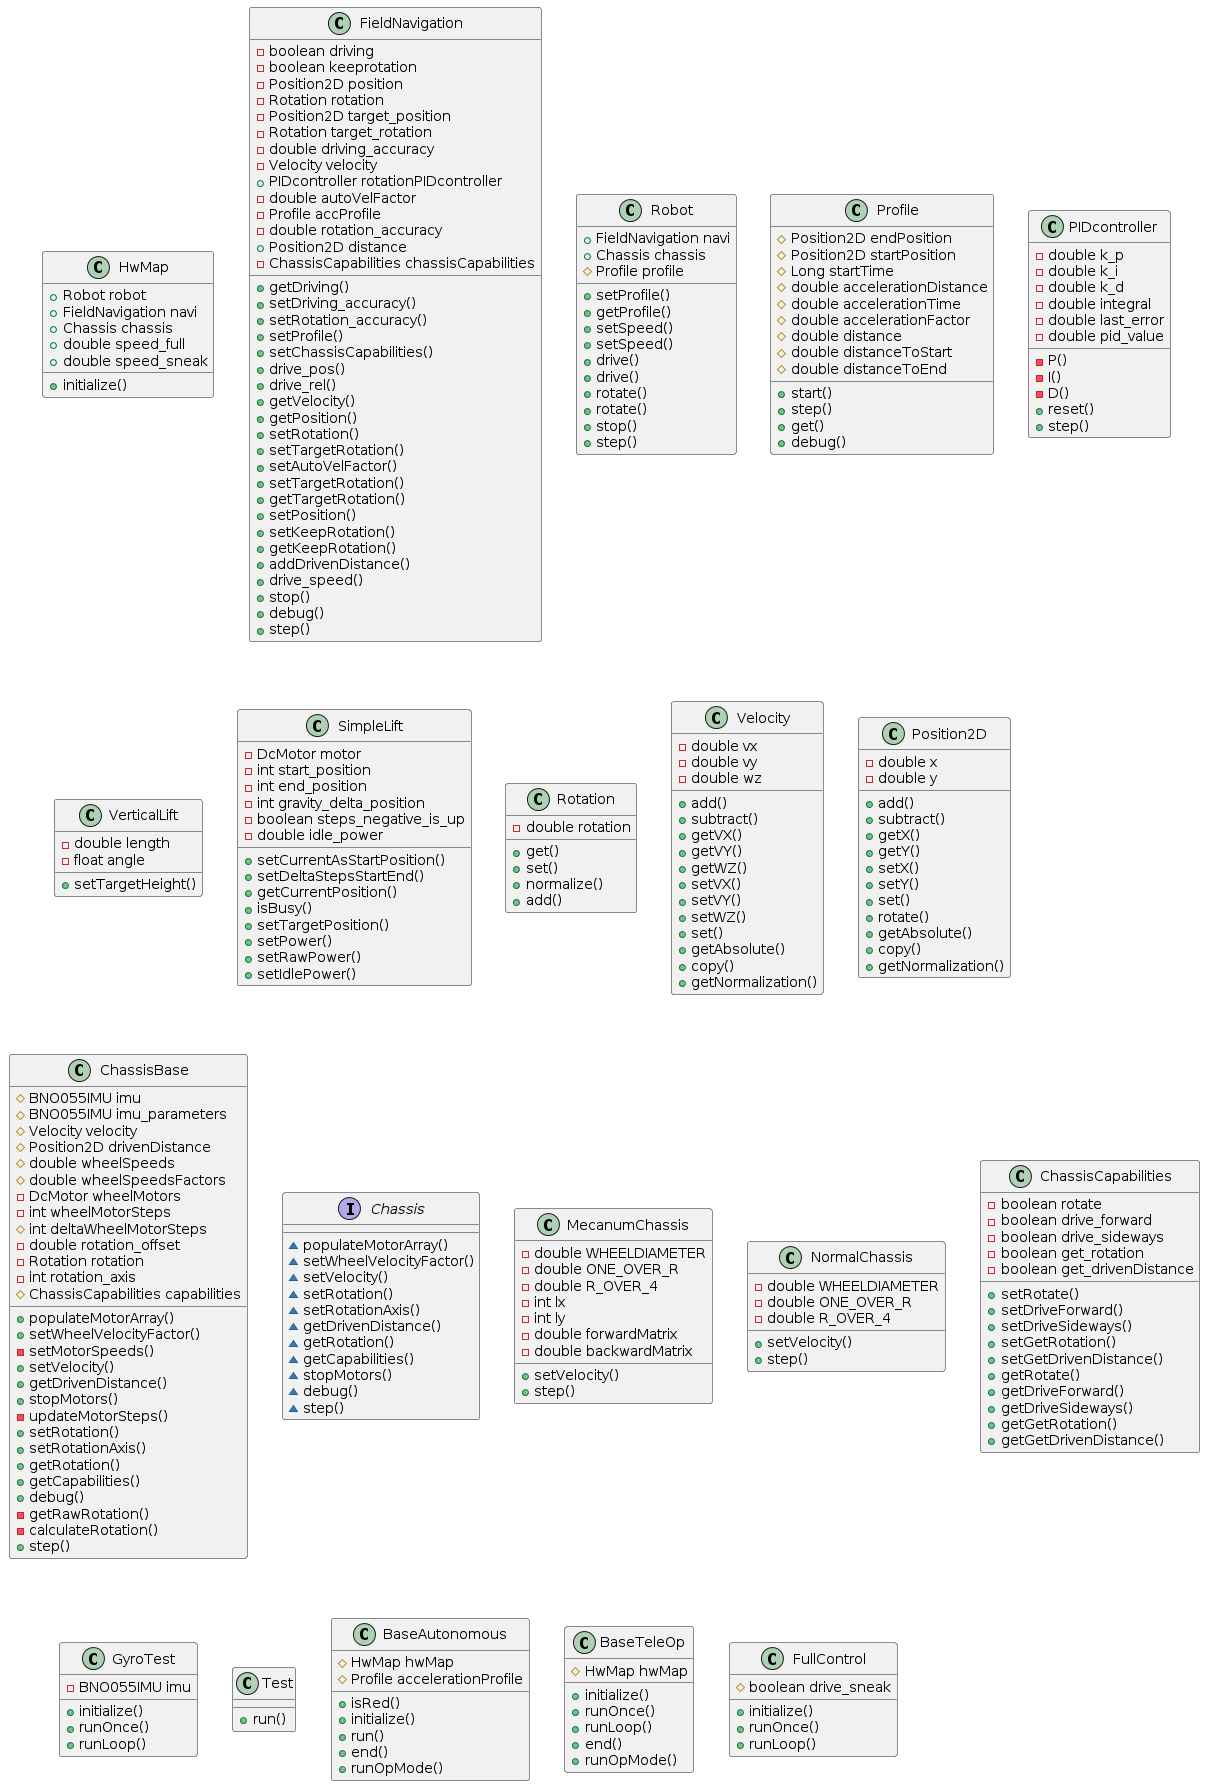

The diagram above was rendered by PlantUML. Its source (embedded in the PNG):
@startuml
class HwMap {
  + Robot robot
  + FieldNavigation navi
  + Chassis chassis
  + double speed_full
  + double speed_sneak
  + initialize()
}
class FieldNavigation {
  - boolean driving
  - boolean keeprotation
  - Position2D position
  - Rotation rotation
  - Position2D target_position
  - Rotation target_rotation
  - double driving_accuracy
  - Velocity velocity
  + PIDcontroller rotationPIDcontroller
  - double autoVelFactor
  - Profile accProfile
  - double rotation_accuracy
  + Position2D distance
  - ChassisCapabilities chassisCapabilities
  + getDriving()
  + setDriving_accuracy()
  + setRotation_accuracy()
  + setProfile()
  + setChassisCapabilities()
  + drive_pos()
  + drive_rel()
  + getVelocity()
  + getPosition()
  + setRotation()
  + setTargetRotation()
  + setAutoVelFactor()
  + setTargetRotation()
  + getTargetRotation()
  + setPosition()
  + setKeepRotation()
  + getKeepRotation()
  + addDrivenDistance()
  + drive_speed()
  + stop()
  + debug()
  + step()
}
class Robot {
  + FieldNavigation navi
  + Chassis chassis
  # Profile profile
  + setProfile()
  + getProfile()
  + setSpeed()
  + setSpeed()
  + drive()
  + drive()
  + rotate()
  + rotate()
  + stop()
  + step()
}
class Profile {
  # Position2D endPosition
  # Position2D startPosition
  # Long startTime
  # double accelerationDistance
  # double accelerationTime
  # double accelerationFactor
  # double distance
  # double distanceToStart
  # double distanceToEnd
  + start()
  + step()
  + get()
  + debug()
}
class PIDcontroller {
  - double k_p
  - double k_i
  - double k_d
  - double integral
  - double last_error
  - double pid_value
  - P()
  - I()
  - D()
  + reset()
  + step()
}
class VerticalLift {
  - double length
  - float angle
  + setTargetHeight()
}
class SimpleLift {
  - DcMotor motor
  - int start_position
  - int end_position
  - int gravity_delta_position
  - boolean steps_negative_is_up
  - double idle_power
  + setCurrentAsStartPosition()
  + setDeltaStepsStartEnd()
  + getCurrentPosition()
  + isBusy()
  + setTargetPosition()
  + setPower()
  + setRawPower()
  + setIdlePower()
}
class Rotation {
  - double rotation
  + get()
  + set()
  + normalize()
  + add()
}
class Velocity {
  - double vx
  - double vy
  - double wz
  + add()
  + subtract()
  + getVX()
  + getVY()
  + getWZ()
  + setVX()
  + setVY()
  + setWZ()
  + set()
  + getAbsolute()
  + copy()
  + getNormalization()
}
class Position2D {
  - double x
  - double y
  + add()
  + subtract()
  + getX()
  + getY()
  + setX()
  + setY()
  + set()
  + rotate()
  + getAbsolute()
  + copy()
  + getNormalization()
}
class ChassisBase {
  # BNO055IMU imu
  # BNO055IMU imu_parameters
  # Velocity velocity
  # Position2D drivenDistance
  # double wheelSpeeds
  # double wheelSpeedsFactors
  - DcMotor wheelMotors
  - int wheelMotorSteps
  # int deltaWheelMotorSteps
  - double rotation_offset
  - Rotation rotation
  - int rotation_axis
  # ChassisCapabilities capabilities
  + populateMotorArray()
  + setWheelVelocityFactor()
  - setMotorSpeeds()
  + setVelocity()
  + getDrivenDistance()
  + stopMotors()
  - updateMotorSteps()
  + setRotation()
  + setRotationAxis()
  + getRotation()
  + getCapabilities()
  + debug()
  - getRawRotation()
  - calculateRotation()
  + step()
}
interface Chassis {
  ~ populateMotorArray()
  ~ setWheelVelocityFactor()
  ~ setVelocity()
  ~ setRotation()
  ~ setRotationAxis()
  ~ getDrivenDistance()
  ~ getRotation()
  ~ getCapabilities()
  ~ stopMotors()
  ~ debug()
  ~ step()
}
class MecanumChassis {
  - double WHEELDIAMETER
  - double ONE_OVER_R
  - double R_OVER_4
  - int lx
  - int ly
  - double forwardMatrix
  - double backwardMatrix
  + setVelocity()
  + step()
}
class NormalChassis {
  - double WHEELDIAMETER
  - double ONE_OVER_R
  - double R_OVER_4
  + setVelocity()
  + step()
}
class ChassisCapabilities {
  - boolean rotate
  - boolean drive_forward
  - boolean drive_sideways
  - boolean get_rotation
  - boolean get_drivenDistance
  + setRotate()
  + setDriveForward()
  + setDriveSideways()
  + setGetRotation()
  + setGetDrivenDistance()
  + getRotate()
  + getDriveForward()
  + getDriveSideways()
  + getGetRotation()
  + getGetDrivenDistance()
}
class GyroTest {
  - BNO055IMU imu
  + initialize()
  + runOnce()
  + runLoop()
}
class Test {
  + run()
}
class BaseAutonomous {
  # HwMap hwMap
  # Profile accelerationProfile
  + isRed()
  + initialize()
  + run()
  + end()
  + runOpMode()
}
class BaseTeleOp {
  # HwMap hwMap
  + initialize()
  + runOnce()
  + runLoop()
  + end()
  + runOpMode()
}
class FullControl {
  # boolean drive_sneak
  + initialize()
  + runOnce()
  + runLoop()
}
@enduml